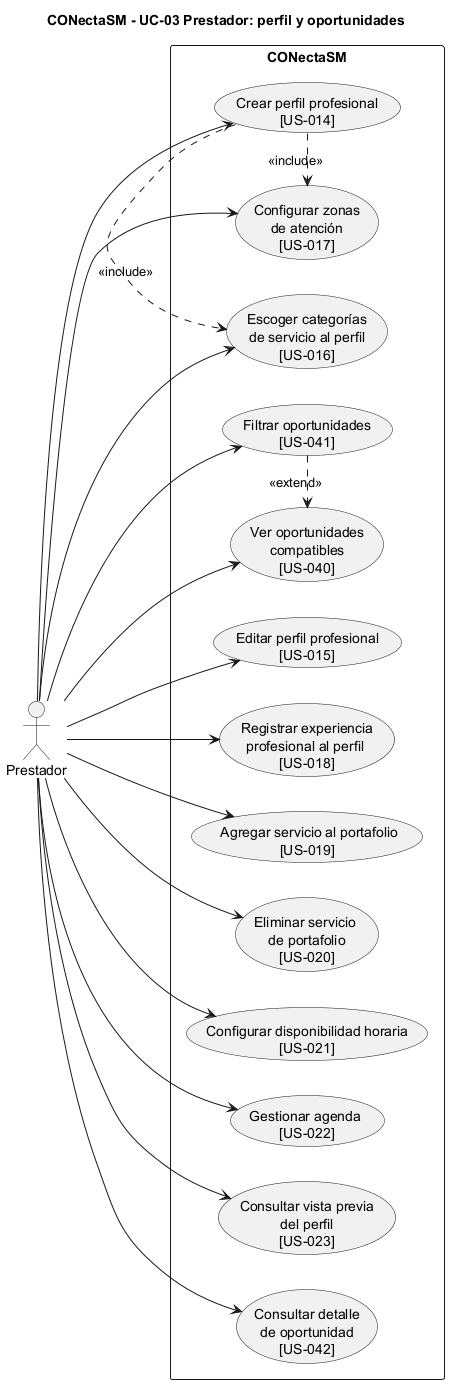

The diagram above was rendered by PlantUML. Its source (embedded in the PNG):
@startuml
title CONectaSM - UC-03 Prestador: perfil y oportunidades
left to right direction
skinparam packageStyle rectangle
skinparam shadowing false

actor "Prestador" as Prestador

rectangle "CONectaSM" {
  usecase "Crear perfil profesional\n[US-014]" as UC024
  usecase "Editar perfil profesional\n[US-015]" as UC025
  usecase "Escoger categorías\nde servicio al perfil\n[US-016]" as UC026
  usecase "Configurar zonas\nde atención\n[US-017]" as UC027
  usecase "Registrar experiencia\nprofesional al perfil \n[US-018]" as UC028
  usecase " Agregar servicio al portafolio\n[US-019]" as UC029
  usecase "Eliminar servicio \nde portafolio\n[US-020]" as UC030
  usecase "Configurar disponibilidad horaria\n[US-021]" as UC031
  usecase "Gestionar agenda \n[US-022]" as UC032
  usecase "Consultar vista previa\ndel perfil\n[US-023]" as UC033

  usecase "Ver oportunidades\ncompatibles\n[US-040]" as UC035
  usecase "Filtrar oportunidades\n[US-041]" as UC036
  usecase "Consultar detalle\nde oportunidad\n[US-042]" as UC037
}

Prestador --> UC024
Prestador --> UC028
Prestador --> UC025
Prestador --> UC026
Prestador --> UC027
Prestador --> UC029
Prestador --> UC030
Prestador --> UC031
Prestador --> UC032
Prestador --> UC033
Prestador --> UC035
Prestador --> UC036
Prestador --> UC037

UC024 .> UC027 : <<include>>
UC024 .> UC026 : <<include>>


UC036 .> UC035 : <<extend>>
@enduml